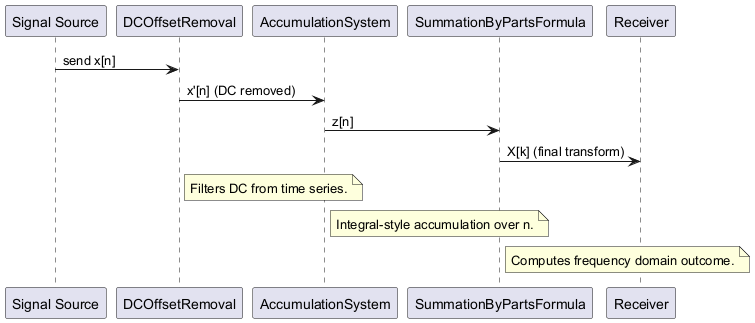

The diagram above was rendered by PlantUML. Its source (embedded in the PNG):
@startuml
participant "Signal Source" as Source
participant "DCOffsetRemoval" as DC
participant "AccumulationSystem" as Accumulate
participant "SummationByPartsFormula" as SBP
participant "Receiver" as Receiver

Source -> DC : send x[n]
DC -> Accumulate : x'[n] (DC removed)
Accumulate -> SBP : z[n]
SBP -> Receiver : X[k] (final transform)

note right of DC
  Filters DC from time series.
end note

note right of Accumulate
  Integral-style accumulation over n.
end note

note right of SBP
  Computes frequency domain outcome.
end note
@enduml